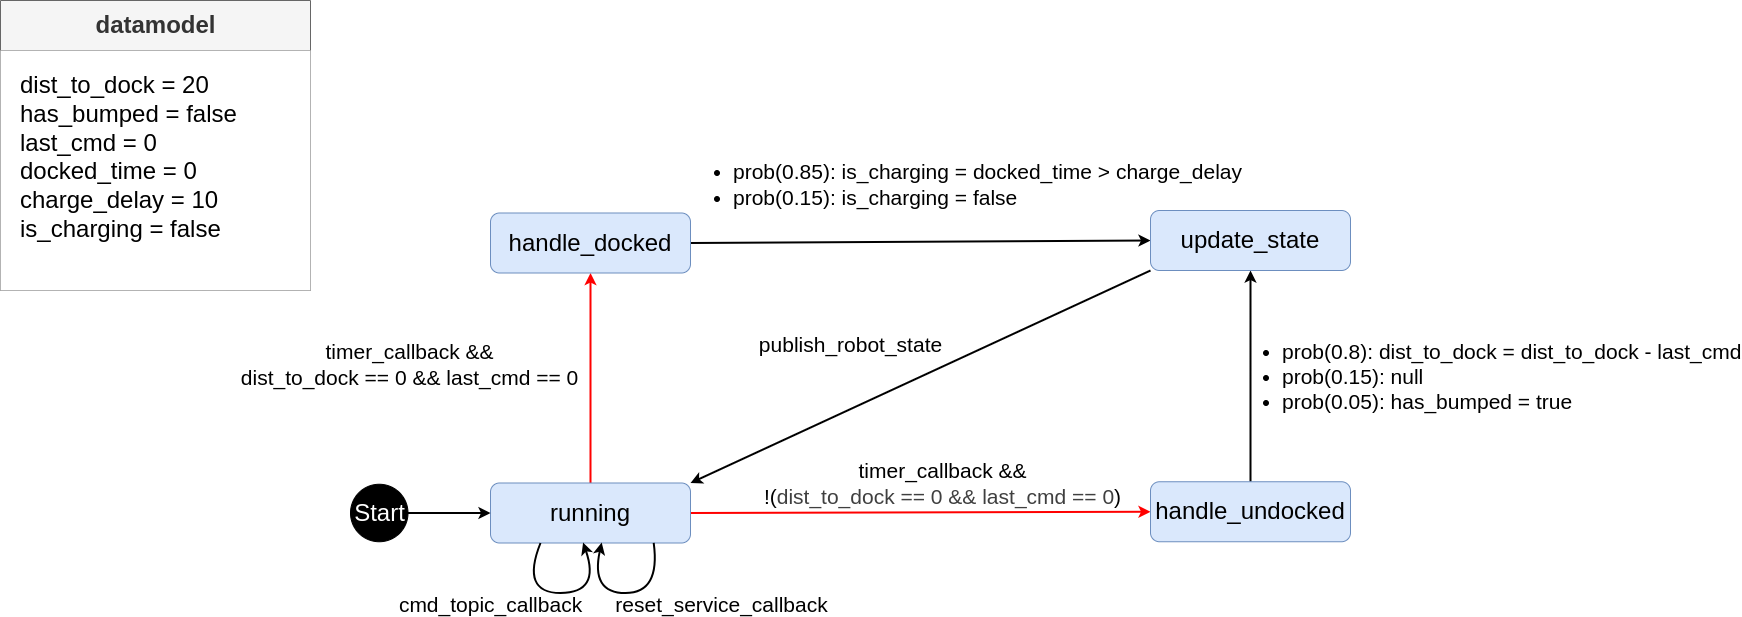

The diagram above was exported from draw.io. Its source (the exported page's mxGraphModel, read from the mxfile embedded in the PNG):
<mxGraphModel dx="1720" dy="2318" grid="1" gridSize="10" guides="1" tooltips="1" connect="1" arrows="1" fold="1" page="1" pageScale="1" pageWidth="1920" pageHeight="1200" math="0" shadow="0">
  <root>
    <mxCell id="0" />
    <mxCell id="1" parent="0" />
    <mxCell id="4" value="&lt;b&gt;datamodel&lt;/b&gt;" style="swimlane;fontStyle=0;childLayout=stackLayout;horizontal=1;startSize=50;fillColor=#f5f5f5;horizontalStack=0;resizeParent=1;resizeParentMax=0;resizeLast=0;collapsible=1;marginBottom=0;html=1;fontSize=24;fontColor=#333333;strokeColor=#666666;" vertex="1" parent="1">
      <mxGeometry x="200" y="160" width="310" height="290" as="geometry" />
    </mxCell>
    <mxCell id="5" value="dist_to_dock = 20&lt;div&gt;has_bumped = false&lt;/div&gt;&lt;div&gt;last_cmd = 0&lt;/div&gt;&lt;div&gt;docked_time = 0&lt;/div&gt;&lt;div&gt;charge_delay = 10&lt;/div&gt;&lt;div&gt;is_charging = false&lt;/div&gt;" style="text;align=left;verticalAlign=top;spacingLeft=4;spacingRight=4;overflow=hidden;rotatable=0;points=[[0,0.5],[1,0.5]];portConstraint=eastwest;whiteSpace=wrap;html=1;fontSize=24;spacing=16;labelBackgroundColor=none;fillColor=default;" vertex="1" parent="4">
      <mxGeometry y="50" width="310" height="240" as="geometry" />
    </mxCell>
    <mxCell id="12" style="edgeStyle=none;html=1;exitX=0.5;exitY=0;exitDx=0;exitDy=0;entryX=0.5;entryY=1;entryDx=0;entryDy=0;strokeWidth=2;strokeColor=light-dark(#ff0000, #ededed);" edge="1" parent="1" source="8" target="10">
      <mxGeometry relative="1" as="geometry" />
    </mxCell>
    <mxCell id="28" value="&lt;font&gt;timer_callback &amp;amp;&amp;amp;&lt;/font&gt;&lt;div&gt;&lt;font&gt;dist_to_dock == 0 &amp;amp;&amp;amp; last_cmd == 0&lt;/font&gt;&lt;/div&gt;" style="edgeLabel;html=1;align=center;verticalAlign=middle;resizable=0;points=[];labelBackgroundColor=none;fontSize=21;" vertex="1" connectable="0" parent="12">
      <mxGeometry x="0.5078" y="1" relative="1" as="geometry">
        <mxPoint x="-181" y="38" as="offset" />
      </mxGeometry>
    </mxCell>
    <mxCell id="13" style="edgeStyle=none;html=1;exitX=1;exitY=0.5;exitDx=0;exitDy=0;entryX=0;entryY=0.5;entryDx=0;entryDy=0;strokeWidth=2;strokeColor=light-dark(#ff0000, #ededed);" edge="1" parent="1" source="8" target="9">
      <mxGeometry relative="1" as="geometry" />
    </mxCell>
    <mxCell id="29" value="&lt;font&gt;timer_callback &amp;amp;&amp;amp;&lt;/font&gt;&lt;div&gt;&lt;font&gt;!(&lt;span style=&quot;color: rgb(63, 63, 63);&quot;&gt;dist_to_dock == 0 &amp;amp;&amp;amp; last_cmd == 0&lt;/span&gt;&lt;span&gt;)&lt;/span&gt;&lt;/font&gt;&lt;/div&gt;" style="edgeLabel;html=1;align=center;verticalAlign=middle;resizable=0;points=[];labelBackgroundColor=none;fontSize=21;" vertex="1" connectable="0" parent="13">
      <mxGeometry x="0.2259" y="3" relative="1" as="geometry">
        <mxPoint x="-31" y="-27" as="offset" />
      </mxGeometry>
    </mxCell>
    <mxCell id="8" value="running" style="rounded=1;whiteSpace=wrap;html=1;fontSize=24;fillColor=#dae8fc;strokeColor=#6c8ebf;" vertex="1" parent="1">
      <mxGeometry x="690" y="642.5" width="200" height="60" as="geometry" />
    </mxCell>
    <mxCell id="19" style="edgeStyle=none;html=1;strokeWidth=2;" edge="1" parent="1" source="9" target="17">
      <mxGeometry relative="1" as="geometry" />
    </mxCell>
    <mxCell id="31" value="&lt;ul&gt;&lt;li&gt;&lt;font&gt;prob(0.8): dist_to_dock = dist_to_dock - last_cmd&lt;/font&gt;&lt;/li&gt;&lt;li&gt;&lt;font&gt;prob(0.15): null&lt;/font&gt;&lt;/li&gt;&lt;li&gt;&lt;font&gt;prob(0.05): has_bumped = true&lt;/font&gt;&lt;/li&gt;&lt;/ul&gt;" style="edgeLabel;html=1;align=left;verticalAlign=middle;resizable=0;points=[];labelBackgroundColor=none;fontSize=21;" vertex="1" connectable="0" parent="19">
      <mxGeometry x="-0.0017" y="-1" relative="1" as="geometry">
        <mxPoint x="-11" as="offset" />
      </mxGeometry>
    </mxCell>
    <mxCell id="9" value="handle_undocked" style="rounded=1;whiteSpace=wrap;html=1;fontSize=24;fillColor=#dae8fc;strokeColor=#6c8ebf;" vertex="1" parent="1">
      <mxGeometry x="1350" y="641.25" width="200" height="60" as="geometry" />
    </mxCell>
    <mxCell id="18" style="edgeStyle=none;html=1;exitX=1;exitY=0.5;exitDx=0;exitDy=0;entryX=0;entryY=0.5;entryDx=0;entryDy=0;strokeWidth=2;" edge="1" parent="1" source="10" target="17">
      <mxGeometry relative="1" as="geometry" />
    </mxCell>
    <mxCell id="30" value="&lt;ul&gt;&lt;li&gt;&lt;font&gt;prob(0.85):&amp;nbsp;&lt;/font&gt;&lt;span&gt;is_charging = docked_time &amp;gt; charge_delay&lt;/span&gt;&lt;/li&gt;&lt;li&gt;&lt;span&gt;prob(0.15): is_charging = false&lt;/span&gt;&lt;/li&gt;&lt;/ul&gt;" style="edgeLabel;html=1;align=left;verticalAlign=middle;resizable=0;points=[];labelBackgroundColor=none;fontSize=21;" vertex="1" connectable="0" parent="18">
      <mxGeometry x="-0.3153" y="2" relative="1" as="geometry">
        <mxPoint x="-157" y="-57" as="offset" />
      </mxGeometry>
    </mxCell>
    <mxCell id="10" value="handle_docked" style="rounded=1;whiteSpace=wrap;html=1;fontSize=24;fillColor=#dae8fc;strokeColor=#6c8ebf;" vertex="1" parent="1">
      <mxGeometry x="690" y="372.5" width="200" height="60" as="geometry" />
    </mxCell>
    <mxCell id="15" style="edgeStyle=none;html=1;exitX=1;exitY=0.5;exitDx=0;exitDy=0;entryX=0;entryY=0.5;entryDx=0;entryDy=0;strokeWidth=2;" edge="1" parent="1" source="14" target="8">
      <mxGeometry relative="1" as="geometry" />
    </mxCell>
    <mxCell id="14" value="&lt;font style=&quot;color: light-dark(rgb(255, 255, 255), rgb(237, 237, 237)); font-size: 24px;&quot;&gt;Start&lt;/font&gt;" style="ellipse;fillColor=strokeColor;html=1;" vertex="1" parent="1">
      <mxGeometry x="550" y="643.75" width="57.5" height="57.5" as="geometry" />
    </mxCell>
    <mxCell id="20" style="edgeStyle=none;html=1;exitX=0;exitY=1;exitDx=0;exitDy=0;entryX=1;entryY=0;entryDx=0;entryDy=0;strokeWidth=2;" edge="1" parent="1" source="17" target="8">
      <mxGeometry relative="1" as="geometry" />
    </mxCell>
    <mxCell id="32" value="publish_robot_state" style="edgeLabel;html=1;align=center;verticalAlign=middle;resizable=0;points=[];fontSize=21;labelBackgroundColor=none;" vertex="1" connectable="0" parent="20">
      <mxGeometry x="0.0951" y="-2" relative="1" as="geometry">
        <mxPoint x="-48" y="-42" as="offset" />
      </mxGeometry>
    </mxCell>
    <mxCell id="17" value="update_state" style="rounded=1;whiteSpace=wrap;html=1;fontSize=24;fillColor=#dae8fc;strokeColor=#6c8ebf;" vertex="1" parent="1">
      <mxGeometry x="1350" y="370" width="200" height="60" as="geometry" />
    </mxCell>
    <mxCell id="22" style="edgeStyle=none;html=1;exitX=0.25;exitY=1;exitDx=0;exitDy=0;entryX=0.463;entryY=0.993;entryDx=0;entryDy=0;rounded=0;curved=1;entryPerimeter=0;strokeWidth=2;" edge="1" parent="1" source="8" target="8">
      <mxGeometry relative="1" as="geometry">
        <Array as="points">
          <mxPoint x="720" y="752.5" />
          <mxPoint x="800" y="752.5" />
        </Array>
      </mxGeometry>
    </mxCell>
    <mxCell id="25" value="cmd_topic_callback" style="edgeLabel;html=1;align=center;verticalAlign=middle;resizable=0;points=[];fontSize=21;labelBackgroundColor=none;" vertex="1" connectable="0" parent="22">
      <mxGeometry x="0.0339" y="1" relative="1" as="geometry">
        <mxPoint x="-73" y="11" as="offset" />
      </mxGeometry>
    </mxCell>
    <mxCell id="23" style="edgeStyle=none;html=1;exitX=0.816;exitY=0.999;exitDx=0;exitDy=0;entryX=0.556;entryY=0.993;entryDx=0;entryDy=0;rounded=0;curved=1;exitPerimeter=0;entryPerimeter=0;strokeWidth=2;" edge="1" parent="1" source="8" target="8">
      <mxGeometry relative="1" as="geometry">
        <Array as="points">
          <mxPoint x="860" y="752.5" />
          <mxPoint x="790" y="752.5" />
        </Array>
      </mxGeometry>
    </mxCell>
    <mxCell id="27" value="reset_service_callback" style="edgeLabel;html=1;align=center;verticalAlign=middle;resizable=0;points=[];fontSize=21;labelBackgroundColor=none;" vertex="1" connectable="0" parent="23">
      <mxGeometry x="-0.6106" y="-6" relative="1" as="geometry">
        <mxPoint x="68" y="26" as="offset" />
      </mxGeometry>
    </mxCell>
  </root>
</mxGraphModel>